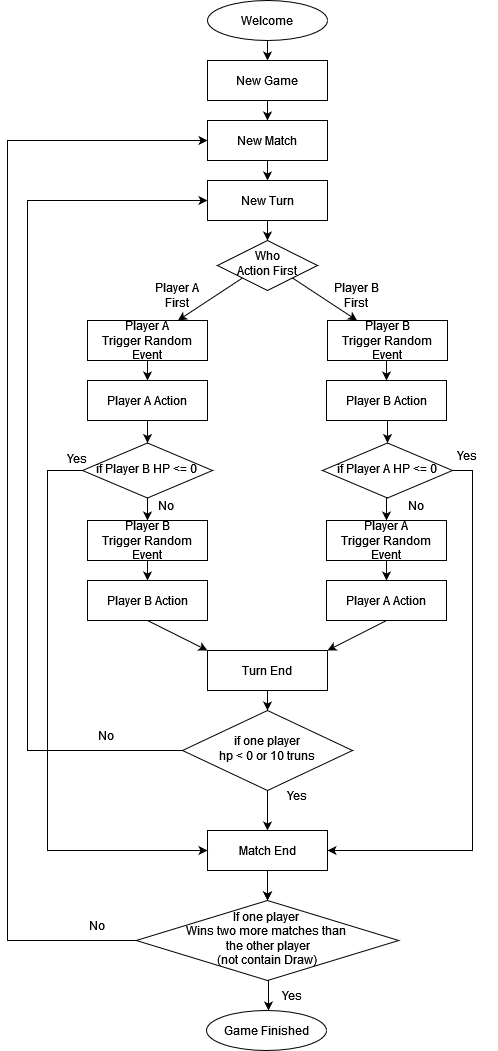

The diagram above was exported from draw.io. Its source (the exported page's mxGraphModel, read from the mxfile embedded in the PNG):
<mxGraphModel dx="1050" dy="558" grid="1" gridSize="10" guides="1" tooltips="1" connect="1" arrows="1" fold="1" page="1" pageScale="1" pageWidth="827" pageHeight="1169" math="0" shadow="0">
  <root>
    <mxCell id="WIyWlLk6GJQsqaUBKTNV-0" />
    <mxCell id="WIyWlLk6GJQsqaUBKTNV-1" parent="WIyWlLk6GJQsqaUBKTNV-0" />
    <mxCell id="Tj_WuYeDJnZgy0C1tKeC-23" style="edgeStyle=orthogonalEdgeStyle;rounded=0;orthogonalLoop=1;jettySize=auto;html=1;entryX=0.5;entryY=0;entryDx=0;entryDy=0;" parent="WIyWlLk6GJQsqaUBKTNV-1" source="dZY50vlLdihh-ie8BGf--15" target="dZY50vlLdihh-ie8BGf--2" edge="1">
      <mxGeometry relative="1" as="geometry">
        <mxPoint x="380" y="100" as="sourcePoint" />
        <mxPoint x="380" y="140" as="targetPoint" />
      </mxGeometry>
    </mxCell>
    <mxCell id="WIyWlLk6GJQsqaUBKTNV-6" value="&lt;div&gt;Who&lt;/div&gt;&lt;div&gt;Action First&lt;/div&gt;" style="rhombus;whiteSpace=wrap;html=1;shadow=0;fontFamily=Helvetica;fontSize=12;align=center;strokeWidth=1;spacing=6;spacingTop=-4;" parent="WIyWlLk6GJQsqaUBKTNV-1" vertex="1">
      <mxGeometry x="330" y="320" width="100" height="50" as="geometry" />
    </mxCell>
    <mxCell id="Tj_WuYeDJnZgy0C1tKeC-25" style="edgeStyle=orthogonalEdgeStyle;rounded=0;orthogonalLoop=1;jettySize=auto;html=1;entryX=0.5;entryY=0;entryDx=0;entryDy=0;" parent="WIyWlLk6GJQsqaUBKTNV-1" source="dZY50vlLdihh-ie8BGf--4" target="WIyWlLk6GJQsqaUBKTNV-6" edge="1">
      <mxGeometry relative="1" as="geometry">
        <mxPoint x="380" y="350" as="sourcePoint" />
      </mxGeometry>
    </mxCell>
    <mxCell id="Tj_WuYeDJnZgy0C1tKeC-8" value="" style="endArrow=classic;html=1;rounded=0;exitX=0;exitY=1;exitDx=0;exitDy=0;" parent="WIyWlLk6GJQsqaUBKTNV-1" source="WIyWlLk6GJQsqaUBKTNV-6" target="dZY50vlLdihh-ie8BGf--12" edge="1">
      <mxGeometry width="50" height="50" relative="1" as="geometry">
        <mxPoint x="390" y="540" as="sourcePoint" />
        <mxPoint x="260" y="510" as="targetPoint" />
      </mxGeometry>
    </mxCell>
    <mxCell id="Tj_WuYeDJnZgy0C1tKeC-9" value="" style="endArrow=classic;html=1;rounded=0;exitX=1;exitY=1;exitDx=0;exitDy=0;" parent="WIyWlLk6GJQsqaUBKTNV-1" source="WIyWlLk6GJQsqaUBKTNV-6" target="dZY50vlLdihh-ie8BGf--11" edge="1">
      <mxGeometry width="50" height="50" relative="1" as="geometry">
        <mxPoint x="365" y="470" as="sourcePoint" />
        <mxPoint x="500" y="510" as="targetPoint" />
      </mxGeometry>
    </mxCell>
    <mxCell id="Tj_WuYeDJnZgy0C1tKeC-10" value="Player A First" style="text;html=1;align=center;verticalAlign=middle;whiteSpace=wrap;rounded=0;" parent="WIyWlLk6GJQsqaUBKTNV-1" vertex="1">
      <mxGeometry x="260" y="360" width="60" height="30" as="geometry" />
    </mxCell>
    <mxCell id="Tj_WuYeDJnZgy0C1tKeC-11" value="Player B First" style="text;html=1;align=center;verticalAlign=middle;whiteSpace=wrap;rounded=0;" parent="WIyWlLk6GJQsqaUBKTNV-1" vertex="1">
      <mxGeometry x="439" y="360" width="60" height="30" as="geometry" />
    </mxCell>
    <mxCell id="Tj_WuYeDJnZgy0C1tKeC-21" style="edgeStyle=orthogonalEdgeStyle;rounded=0;orthogonalLoop=1;jettySize=auto;html=1;exitX=0;exitY=0.5;exitDx=0;exitDy=0;" parent="WIyWlLk6GJQsqaUBKTNV-1" source="Tj_WuYeDJnZgy0C1tKeC-16" target="dZY50vlLdihh-ie8BGf--4" edge="1">
      <mxGeometry relative="1" as="geometry">
        <Array as="points">
          <mxPoint x="140" y="830" />
          <mxPoint x="140" y="280" />
        </Array>
        <mxPoint x="320" y="330" as="targetPoint" />
      </mxGeometry>
    </mxCell>
    <mxCell id="Tj_WuYeDJnZgy0C1tKeC-26" style="edgeStyle=orthogonalEdgeStyle;rounded=0;orthogonalLoop=1;jettySize=auto;html=1;exitX=0.5;exitY=1;exitDx=0;exitDy=0;entryX=0.5;entryY=0;entryDx=0;entryDy=0;" parent="WIyWlLk6GJQsqaUBKTNV-1" source="Tj_WuYeDJnZgy0C1tKeC-16" target="dZY50vlLdihh-ie8BGf--14" edge="1">
      <mxGeometry relative="1" as="geometry">
        <mxPoint x="380" y="870" as="targetPoint" />
      </mxGeometry>
    </mxCell>
    <mxCell id="Tj_WuYeDJnZgy0C1tKeC-16" value="&lt;div&gt;if one player&lt;/div&gt;&lt;div&gt;hp &amp;lt; 0 or 10 truns&lt;br&gt;&lt;/div&gt;" style="rhombus;whiteSpace=wrap;html=1;shadow=0;fontFamily=Helvetica;fontSize=12;align=center;strokeWidth=1;spacing=6;spacingTop=-4;" parent="WIyWlLk6GJQsqaUBKTNV-1" vertex="1">
      <mxGeometry x="295" y="790" width="170" height="80" as="geometry" />
    </mxCell>
    <mxCell id="Tj_WuYeDJnZgy0C1tKeC-18" value="" style="endArrow=classic;html=1;rounded=0;exitX=0.5;exitY=1;exitDx=0;exitDy=0;entryX=0;entryY=0;entryDx=0;entryDy=0;" parent="WIyWlLk6GJQsqaUBKTNV-1" source="dZY50vlLdihh-ie8BGf--7" target="dZY50vlLdihh-ie8BGf--13" edge="1">
      <mxGeometry width="50" height="50" relative="1" as="geometry">
        <mxPoint x="260" y="620" as="sourcePoint" />
        <mxPoint x="320" y="690" as="targetPoint" />
      </mxGeometry>
    </mxCell>
    <mxCell id="Tj_WuYeDJnZgy0C1tKeC-19" value="" style="endArrow=classic;html=1;rounded=0;exitX=0.5;exitY=1;exitDx=0;exitDy=0;entryX=1;entryY=0;entryDx=0;entryDy=0;" parent="WIyWlLk6GJQsqaUBKTNV-1" source="dZY50vlLdihh-ie8BGf--8" target="dZY50vlLdihh-ie8BGf--13" edge="1">
      <mxGeometry width="50" height="50" relative="1" as="geometry">
        <mxPoint x="500" y="620" as="sourcePoint" />
        <mxPoint x="440" y="690" as="targetPoint" />
      </mxGeometry>
    </mxCell>
    <mxCell id="Tj_WuYeDJnZgy0C1tKeC-20" value="" style="endArrow=classic;html=1;rounded=0;exitX=0.5;exitY=1;exitDx=0;exitDy=0;entryX=0.5;entryY=0;entryDx=0;entryDy=0;" parent="WIyWlLk6GJQsqaUBKTNV-1" source="dZY50vlLdihh-ie8BGf--13" target="Tj_WuYeDJnZgy0C1tKeC-16" edge="1">
      <mxGeometry width="50" height="50" relative="1" as="geometry">
        <mxPoint x="380" y="730" as="sourcePoint" />
        <mxPoint x="450" y="675" as="targetPoint" />
      </mxGeometry>
    </mxCell>
    <mxCell id="Tj_WuYeDJnZgy0C1tKeC-22" value="No" style="text;html=1;align=center;verticalAlign=middle;whiteSpace=wrap;rounded=0;" parent="WIyWlLk6GJQsqaUBKTNV-1" vertex="1">
      <mxGeometry x="188.75" y="800" width="60" height="30" as="geometry" />
    </mxCell>
    <mxCell id="Tj_WuYeDJnZgy0C1tKeC-27" value="Yes" style="text;html=1;align=center;verticalAlign=middle;whiteSpace=wrap;rounded=0;" parent="WIyWlLk6GJQsqaUBKTNV-1" vertex="1">
      <mxGeometry x="380" y="860" width="60" height="30" as="geometry" />
    </mxCell>
    <mxCell id="Tj_WuYeDJnZgy0C1tKeC-35" style="edgeStyle=orthogonalEdgeStyle;rounded=0;orthogonalLoop=1;jettySize=auto;html=1;" parent="WIyWlLk6GJQsqaUBKTNV-1" source="dZY50vlLdihh-ie8BGf--3" target="dZY50vlLdihh-ie8BGf--4" edge="1">
      <mxGeometry relative="1" as="geometry">
        <mxPoint x="380" y="260" as="sourcePoint" />
        <mxPoint x="380" y="310" as="targetPoint" />
      </mxGeometry>
    </mxCell>
    <mxCell id="Tj_WuYeDJnZgy0C1tKeC-39" style="edgeStyle=orthogonalEdgeStyle;rounded=0;orthogonalLoop=1;jettySize=auto;html=1;exitX=0.5;exitY=1;exitDx=0;exitDy=0;entryX=0.5;entryY=0;entryDx=0;entryDy=0;" parent="WIyWlLk6GJQsqaUBKTNV-1" source="dZY50vlLdihh-ie8BGf--14" target="Tj_WuYeDJnZgy0C1tKeC-37" edge="1">
      <mxGeometry relative="1" as="geometry">
        <mxPoint x="380" y="910" as="sourcePoint" />
      </mxGeometry>
    </mxCell>
    <mxCell id="Tj_WuYeDJnZgy0C1tKeC-40" style="edgeStyle=orthogonalEdgeStyle;rounded=0;orthogonalLoop=1;jettySize=auto;html=1;exitX=0;exitY=0.5;exitDx=0;exitDy=0;" parent="WIyWlLk6GJQsqaUBKTNV-1" source="Tj_WuYeDJnZgy0C1tKeC-37" target="dZY50vlLdihh-ie8BGf--3" edge="1">
      <mxGeometry relative="1" as="geometry">
        <Array as="points">
          <mxPoint x="120" y="1020" />
          <mxPoint x="120" y="220" />
        </Array>
        <mxPoint x="320" y="240" as="targetPoint" />
      </mxGeometry>
    </mxCell>
    <mxCell id="Tj_WuYeDJnZgy0C1tKeC-45" style="edgeStyle=orthogonalEdgeStyle;rounded=0;orthogonalLoop=1;jettySize=auto;html=1;exitX=0.5;exitY=1;exitDx=0;exitDy=0;" parent="WIyWlLk6GJQsqaUBKTNV-1" source="Tj_WuYeDJnZgy0C1tKeC-37" target="dZY50vlLdihh-ie8BGf--1" edge="1">
      <mxGeometry relative="1" as="geometry">
        <mxPoint x="380" y="1080" as="targetPoint" />
        <Array as="points">
          <mxPoint x="380" y="1050" />
          <mxPoint x="381" y="1050" />
        </Array>
      </mxGeometry>
    </mxCell>
    <mxCell id="Tj_WuYeDJnZgy0C1tKeC-37" value="&lt;div&gt;If one player&amp;nbsp;&lt;/div&gt;&lt;div&gt;Wins two more matches than&amp;nbsp;&lt;/div&gt;&lt;div&gt;the other player&lt;/div&gt;&lt;div&gt;(not contain Draw)&lt;br&gt;&lt;/div&gt;" style="rhombus;whiteSpace=wrap;html=1;shadow=0;fontFamily=Helvetica;fontSize=12;align=center;strokeWidth=1;spacing=6;spacingTop=-4;" parent="WIyWlLk6GJQsqaUBKTNV-1" vertex="1">
      <mxGeometry x="248.75" y="980" width="262.5" height="80" as="geometry" />
    </mxCell>
    <mxCell id="Tj_WuYeDJnZgy0C1tKeC-41" value="No" style="text;html=1;align=center;verticalAlign=middle;whiteSpace=wrap;rounded=0;" parent="WIyWlLk6GJQsqaUBKTNV-1" vertex="1">
      <mxGeometry x="180" y="990" width="60" height="30" as="geometry" />
    </mxCell>
    <mxCell id="Tj_WuYeDJnZgy0C1tKeC-43" value="Yes" style="text;html=1;align=center;verticalAlign=middle;whiteSpace=wrap;rounded=0;" parent="WIyWlLk6GJQsqaUBKTNV-1" vertex="1">
      <mxGeometry x="375" y="1060" width="60" height="30" as="geometry" />
    </mxCell>
    <mxCell id="dZY50vlLdihh-ie8BGf--1" value="Game Finished" style="ellipse;whiteSpace=wrap;html=1;" vertex="1" parent="WIyWlLk6GJQsqaUBKTNV-1">
      <mxGeometry x="319" y="1090" width="120" height="40" as="geometry" />
    </mxCell>
    <mxCell id="dZY50vlLdihh-ie8BGf--18" style="edgeStyle=orthogonalEdgeStyle;rounded=0;orthogonalLoop=1;jettySize=auto;html=1;exitX=0.5;exitY=1;exitDx=0;exitDy=0;entryX=0.5;entryY=0;entryDx=0;entryDy=0;" edge="1" parent="WIyWlLk6GJQsqaUBKTNV-1" source="dZY50vlLdihh-ie8BGf--2" target="dZY50vlLdihh-ie8BGf--3">
      <mxGeometry relative="1" as="geometry" />
    </mxCell>
    <mxCell id="dZY50vlLdihh-ie8BGf--2" value="New Game" style="rounded=0;whiteSpace=wrap;html=1;" vertex="1" parent="WIyWlLk6GJQsqaUBKTNV-1">
      <mxGeometry x="320" y="140" width="120" height="40" as="geometry" />
    </mxCell>
    <mxCell id="dZY50vlLdihh-ie8BGf--3" value="New Match" style="rounded=0;whiteSpace=wrap;html=1;" vertex="1" parent="WIyWlLk6GJQsqaUBKTNV-1">
      <mxGeometry x="320" y="200" width="120" height="40" as="geometry" />
    </mxCell>
    <mxCell id="dZY50vlLdihh-ie8BGf--4" value="New Turn" style="rounded=0;whiteSpace=wrap;html=1;" vertex="1" parent="WIyWlLk6GJQsqaUBKTNV-1">
      <mxGeometry x="320" y="260" width="120" height="40" as="geometry" />
    </mxCell>
    <mxCell id="dZY50vlLdihh-ie8BGf--30" style="edgeStyle=orthogonalEdgeStyle;rounded=0;orthogonalLoop=1;jettySize=auto;html=1;exitX=0.5;exitY=1;exitDx=0;exitDy=0;entryX=0.5;entryY=0;entryDx=0;entryDy=0;" edge="1" parent="WIyWlLk6GJQsqaUBKTNV-1" source="dZY50vlLdihh-ie8BGf--5" target="dZY50vlLdihh-ie8BGf--26">
      <mxGeometry relative="1" as="geometry" />
    </mxCell>
    <mxCell id="dZY50vlLdihh-ie8BGf--5" value="Player B Action" style="rounded=0;whiteSpace=wrap;html=1;" vertex="1" parent="WIyWlLk6GJQsqaUBKTNV-1">
      <mxGeometry x="439" y="460" width="120" height="40" as="geometry" />
    </mxCell>
    <mxCell id="dZY50vlLdihh-ie8BGf--33" style="edgeStyle=orthogonalEdgeStyle;rounded=0;orthogonalLoop=1;jettySize=auto;html=1;exitX=0.5;exitY=1;exitDx=0;exitDy=0;" edge="1" parent="WIyWlLk6GJQsqaUBKTNV-1" source="dZY50vlLdihh-ie8BGf--6" target="dZY50vlLdihh-ie8BGf--27">
      <mxGeometry relative="1" as="geometry" />
    </mxCell>
    <mxCell id="dZY50vlLdihh-ie8BGf--6" value="Player A Action" style="rounded=0;whiteSpace=wrap;html=1;" vertex="1" parent="WIyWlLk6GJQsqaUBKTNV-1">
      <mxGeometry x="200" y="460" width="120" height="40" as="geometry" />
    </mxCell>
    <mxCell id="dZY50vlLdihh-ie8BGf--7" value="Player B Action" style="rounded=0;whiteSpace=wrap;html=1;" vertex="1" parent="WIyWlLk6GJQsqaUBKTNV-1">
      <mxGeometry x="200" y="660" width="120" height="40" as="geometry" />
    </mxCell>
    <mxCell id="dZY50vlLdihh-ie8BGf--8" value="Player A Action" style="rounded=0;whiteSpace=wrap;html=1;" vertex="1" parent="WIyWlLk6GJQsqaUBKTNV-1">
      <mxGeometry x="439" y="660" width="120" height="40" as="geometry" />
    </mxCell>
    <mxCell id="dZY50vlLdihh-ie8BGf--21" style="edgeStyle=orthogonalEdgeStyle;rounded=0;orthogonalLoop=1;jettySize=auto;html=1;exitX=0.5;exitY=1;exitDx=0;exitDy=0;" edge="1" parent="WIyWlLk6GJQsqaUBKTNV-1" source="dZY50vlLdihh-ie8BGf--9" target="dZY50vlLdihh-ie8BGf--7">
      <mxGeometry relative="1" as="geometry" />
    </mxCell>
    <mxCell id="dZY50vlLdihh-ie8BGf--9" value="&lt;div&gt;Player B&lt;/div&gt;&lt;div&gt;Trigger Random Event&lt;/div&gt;" style="rounded=0;whiteSpace=wrap;html=1;" vertex="1" parent="WIyWlLk6GJQsqaUBKTNV-1">
      <mxGeometry x="200" y="600" width="120" height="40" as="geometry" />
    </mxCell>
    <mxCell id="dZY50vlLdihh-ie8BGf--23" style="edgeStyle=orthogonalEdgeStyle;rounded=0;orthogonalLoop=1;jettySize=auto;html=1;exitX=0.5;exitY=1;exitDx=0;exitDy=0;" edge="1" parent="WIyWlLk6GJQsqaUBKTNV-1" source="dZY50vlLdihh-ie8BGf--10" target="dZY50vlLdihh-ie8BGf--8">
      <mxGeometry relative="1" as="geometry" />
    </mxCell>
    <mxCell id="dZY50vlLdihh-ie8BGf--10" value="&lt;div&gt;Player A&lt;br&gt;&lt;/div&gt;&lt;div&gt;Trigger Random Event&lt;/div&gt;" style="rounded=0;whiteSpace=wrap;html=1;" vertex="1" parent="WIyWlLk6GJQsqaUBKTNV-1">
      <mxGeometry x="439" y="600" width="120" height="40" as="geometry" />
    </mxCell>
    <mxCell id="dZY50vlLdihh-ie8BGf--29" style="edgeStyle=orthogonalEdgeStyle;rounded=0;orthogonalLoop=1;jettySize=auto;html=1;exitX=0.5;exitY=1;exitDx=0;exitDy=0;entryX=0.5;entryY=0;entryDx=0;entryDy=0;" edge="1" parent="WIyWlLk6GJQsqaUBKTNV-1" source="dZY50vlLdihh-ie8BGf--11" target="dZY50vlLdihh-ie8BGf--5">
      <mxGeometry relative="1" as="geometry" />
    </mxCell>
    <mxCell id="dZY50vlLdihh-ie8BGf--11" value="&lt;div&gt;Player B&lt;/div&gt;&lt;div&gt;Trigger Random Event&lt;/div&gt;" style="rounded=0;whiteSpace=wrap;html=1;" vertex="1" parent="WIyWlLk6GJQsqaUBKTNV-1">
      <mxGeometry x="440" y="400" width="120" height="40" as="geometry" />
    </mxCell>
    <mxCell id="dZY50vlLdihh-ie8BGf--28" style="edgeStyle=orthogonalEdgeStyle;rounded=0;orthogonalLoop=1;jettySize=auto;html=1;exitX=0.5;exitY=1;exitDx=0;exitDy=0;entryX=0.5;entryY=0;entryDx=0;entryDy=0;" edge="1" parent="WIyWlLk6GJQsqaUBKTNV-1" source="dZY50vlLdihh-ie8BGf--12" target="dZY50vlLdihh-ie8BGf--6">
      <mxGeometry relative="1" as="geometry" />
    </mxCell>
    <mxCell id="dZY50vlLdihh-ie8BGf--12" value="&lt;div&gt;Player A&lt;br&gt;&lt;/div&gt;&lt;div&gt;Trigger Random Event&lt;/div&gt;" style="rounded=0;whiteSpace=wrap;html=1;" vertex="1" parent="WIyWlLk6GJQsqaUBKTNV-1">
      <mxGeometry x="200" y="400" width="120" height="40" as="geometry" />
    </mxCell>
    <mxCell id="dZY50vlLdihh-ie8BGf--16" value="" style="edgeStyle=orthogonalEdgeStyle;rounded=0;orthogonalLoop=1;jettySize=auto;html=1;exitX=0.5;exitY=1;exitDx=0;exitDy=0;" edge="1" parent="WIyWlLk6GJQsqaUBKTNV-1" source="dZY50vlLdihh-ie8BGf--14" target="Tj_WuYeDJnZgy0C1tKeC-37">
      <mxGeometry relative="1" as="geometry" />
    </mxCell>
    <mxCell id="dZY50vlLdihh-ie8BGf--15" value="Welcome" style="ellipse;whiteSpace=wrap;html=1;" vertex="1" parent="WIyWlLk6GJQsqaUBKTNV-1">
      <mxGeometry x="320" y="80" width="120" height="40" as="geometry" />
    </mxCell>
    <mxCell id="dZY50vlLdihh-ie8BGf--24" value="" style="edgeStyle=orthogonalEdgeStyle;rounded=0;orthogonalLoop=1;jettySize=auto;html=1;exitX=0.5;exitY=1;exitDx=0;exitDy=0;entryX=0.5;entryY=0;entryDx=0;entryDy=0;" edge="1" parent="WIyWlLk6GJQsqaUBKTNV-1" target="dZY50vlLdihh-ie8BGf--14">
      <mxGeometry relative="1" as="geometry">
        <mxPoint x="380" y="910" as="sourcePoint" />
        <mxPoint x="380" y="980" as="targetPoint" />
      </mxGeometry>
    </mxCell>
    <mxCell id="dZY50vlLdihh-ie8BGf--14" value="Match End" style="rounded=0;whiteSpace=wrap;html=1;" vertex="1" parent="WIyWlLk6GJQsqaUBKTNV-1">
      <mxGeometry x="320" y="910" width="120" height="40" as="geometry" />
    </mxCell>
    <mxCell id="dZY50vlLdihh-ie8BGf--25" value="" style="endArrow=classic;html=1;rounded=0;exitX=0.5;exitY=1;exitDx=0;exitDy=0;entryX=0.5;entryY=0;entryDx=0;entryDy=0;" edge="1" parent="WIyWlLk6GJQsqaUBKTNV-1" target="dZY50vlLdihh-ie8BGf--13">
      <mxGeometry width="50" height="50" relative="1" as="geometry">
        <mxPoint x="380" y="730" as="sourcePoint" />
        <mxPoint x="380" y="790" as="targetPoint" />
      </mxGeometry>
    </mxCell>
    <mxCell id="dZY50vlLdihh-ie8BGf--13" value="Turn End" style="rounded=0;whiteSpace=wrap;html=1;" vertex="1" parent="WIyWlLk6GJQsqaUBKTNV-1">
      <mxGeometry x="320" y="730" width="120" height="40" as="geometry" />
    </mxCell>
    <mxCell id="dZY50vlLdihh-ie8BGf--31" style="edgeStyle=orthogonalEdgeStyle;rounded=0;orthogonalLoop=1;jettySize=auto;html=1;exitX=0.5;exitY=1;exitDx=0;exitDy=0;entryX=0.5;entryY=0;entryDx=0;entryDy=0;" edge="1" parent="WIyWlLk6GJQsqaUBKTNV-1" source="dZY50vlLdihh-ie8BGf--26" target="dZY50vlLdihh-ie8BGf--10">
      <mxGeometry relative="1" as="geometry" />
    </mxCell>
    <mxCell id="dZY50vlLdihh-ie8BGf--37" style="edgeStyle=orthogonalEdgeStyle;rounded=0;orthogonalLoop=1;jettySize=auto;html=1;exitX=1;exitY=0.5;exitDx=0;exitDy=0;entryX=1;entryY=0.5;entryDx=0;entryDy=0;" edge="1" parent="WIyWlLk6GJQsqaUBKTNV-1" source="dZY50vlLdihh-ie8BGf--26" target="dZY50vlLdihh-ie8BGf--14">
      <mxGeometry relative="1" as="geometry" />
    </mxCell>
    <mxCell id="dZY50vlLdihh-ie8BGf--26" value="&lt;div&gt;if Player A HP &amp;lt;= 0&lt;br&gt;&lt;/div&gt;" style="rhombus;whiteSpace=wrap;html=1;shadow=0;fontFamily=Helvetica;fontSize=12;align=center;strokeWidth=1;spacing=6;spacingTop=-4;" vertex="1" parent="WIyWlLk6GJQsqaUBKTNV-1">
      <mxGeometry x="435" y="522.5" width="130" height="55" as="geometry" />
    </mxCell>
    <mxCell id="dZY50vlLdihh-ie8BGf--32" style="edgeStyle=orthogonalEdgeStyle;rounded=0;orthogonalLoop=1;jettySize=auto;html=1;exitX=0.5;exitY=1;exitDx=0;exitDy=0;" edge="1" parent="WIyWlLk6GJQsqaUBKTNV-1" source="dZY50vlLdihh-ie8BGf--27" target="dZY50vlLdihh-ie8BGf--9">
      <mxGeometry relative="1" as="geometry" />
    </mxCell>
    <mxCell id="dZY50vlLdihh-ie8BGf--34" style="edgeStyle=orthogonalEdgeStyle;rounded=0;orthogonalLoop=1;jettySize=auto;html=1;exitX=0;exitY=0.5;exitDx=0;exitDy=0;" edge="1" parent="WIyWlLk6GJQsqaUBKTNV-1" source="dZY50vlLdihh-ie8BGf--27" target="dZY50vlLdihh-ie8BGf--14">
      <mxGeometry relative="1" as="geometry">
        <Array as="points">
          <mxPoint x="160" y="550" />
          <mxPoint x="160" y="930" />
        </Array>
      </mxGeometry>
    </mxCell>
    <mxCell id="dZY50vlLdihh-ie8BGf--27" value="&lt;div&gt;if Player B HP &amp;lt;= 0&lt;br&gt;&lt;/div&gt;" style="rhombus;whiteSpace=wrap;html=1;shadow=0;fontFamily=Helvetica;fontSize=12;align=center;strokeWidth=1;spacing=6;spacingTop=-4;" vertex="1" parent="WIyWlLk6GJQsqaUBKTNV-1">
      <mxGeometry x="195" y="522.5" width="130" height="55" as="geometry" />
    </mxCell>
    <mxCell id="dZY50vlLdihh-ie8BGf--35" value="No" style="text;html=1;align=center;verticalAlign=middle;whiteSpace=wrap;rounded=0;" vertex="1" parent="WIyWlLk6GJQsqaUBKTNV-1">
      <mxGeometry x="248.75" y="570" width="60" height="30" as="geometry" />
    </mxCell>
    <mxCell id="dZY50vlLdihh-ie8BGf--36" value="Yes" style="text;html=1;align=center;verticalAlign=middle;whiteSpace=wrap;rounded=0;" vertex="1" parent="WIyWlLk6GJQsqaUBKTNV-1">
      <mxGeometry x="160" y="522.5" width="60" height="30" as="geometry" />
    </mxCell>
    <mxCell id="dZY50vlLdihh-ie8BGf--38" value="Yes" style="text;html=1;align=center;verticalAlign=middle;whiteSpace=wrap;rounded=0;" vertex="1" parent="WIyWlLk6GJQsqaUBKTNV-1">
      <mxGeometry x="550" y="520" width="60" height="30" as="geometry" />
    </mxCell>
    <mxCell id="dZY50vlLdihh-ie8BGf--39" value="No" style="text;html=1;align=center;verticalAlign=middle;whiteSpace=wrap;rounded=0;" vertex="1" parent="WIyWlLk6GJQsqaUBKTNV-1">
      <mxGeometry x="499" y="570" width="60" height="30" as="geometry" />
    </mxCell>
  </root>
</mxGraphModel>